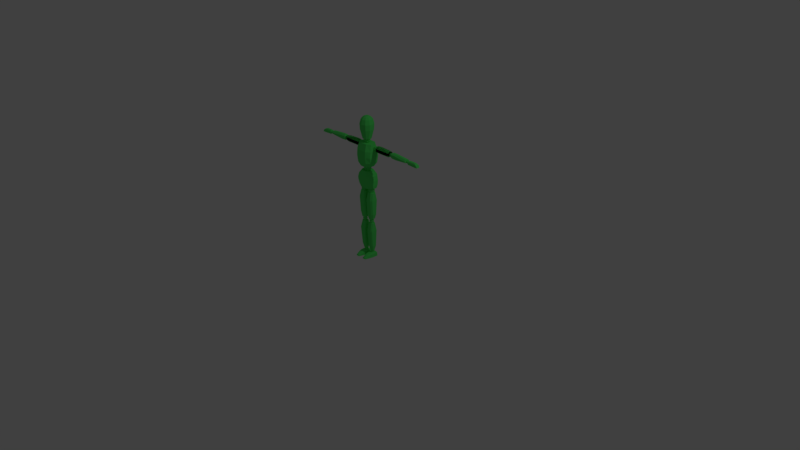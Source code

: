 # Source: Player_Mannequin_Green.blend  (saved by Blender 2.79.0; exported with 4.5.12 LTS)
import bpy
from mathutils import Matrix  # noqa: F401  (used for matrix-valued properties, if any)

bpy.ops.wm.read_factory_settings(use_empty=True)
scene = bpy.context.scene
scene.name = 'Scene'

# ---- collections
col_collection_1 = bpy.data.collections.new('Collection 1'); scene.collection.children.link(col_collection_1)

# ---- materials (node trees are filled in below, after node groups)
mat_material = bpy.data.materials.new('Material')
mat_material.alpha_threshold = 0.0
mat_material.use_transparent_shadow = False
mat_material.diffuse_color = (1.0, 1.0, 1.0, 1.0)
mat_material.roughness = 0.5
mat_material.line_color = (0.0, 0.0, 0.0, 1.0)
mat_material_blue = bpy.data.materials.new('Material.Blue')
mat_material_blue.alpha_threshold = 0.0
mat_material_blue.use_transparent_shadow = False
mat_material_blue.diffuse_color = (0.04264, 0.1027, 1.0, 1.0)
mat_material_blue.roughness = 0.5
mat_material_red = bpy.data.materials.new('Material.Red')
mat_material_red.alpha_threshold = 0.0
mat_material_red.use_transparent_shadow = False
mat_material_red.diffuse_color = (1.0, 0.1099, 0.09833, 1.0)
mat_material_red.roughness = 0.5
mat_material_yellow = bpy.data.materials.new('Material.Yellow')
mat_material_yellow.alpha_threshold = 0.0
mat_material_yellow.use_transparent_shadow = False
mat_material_yellow.diffuse_color = (0.8, 0.481, 0.06654, 1.0)
mat_material_yellow.roughness = 0.5
mat_material_green = bpy.data.materials.new('Material.Green')
mat_material_green.alpha_threshold = 0.0
mat_material_green.use_transparent_shadow = False
mat_material_green.diffuse_color = (0.09092, 0.8, 0.1379, 1.0)
mat_material_green.roughness = 0.5

# ---- material node trees

# ---- world
world_world = bpy.data.worlds.new('World'); scene.world = world_world
world_world.color = (0.05088, 0.05088, 0.05088)
world_world.use_sun_shadow = False
world_world.sun_shadow_jitter_overblur = 0.0
world_world.cycles.sampling_method = 'MANUAL'

# ---- cameras
cam_camera = bpy.data.cameras.new('Camera')
cam_camera.clip_end = 100.0
cam_camera.lens = 35.0
cam_camera.sensor_width = 32.0
cam_camera.sensor_height = 18.0
cam_camera.ortho_scale = 7.314
cam_camera.dof.focus_distance = 0.0
cam_camera.dof.aperture_fstop = 128.0

# ---- lights
light_lamp = bpy.data.lights.new('Lamp', 'POINT')
light_lamp.transmission_factor = 0.0
light_lamp.cutoff_distance = 30.0
light_lamp.energy = 100.0
light_lamp.shadow_buffer_clip_start = 1.001
light_lamp.shadow_soft_size = 0.1
light_lamp.shadow_maximum_resolution = 0.006
light_lamp.use_absolute_resolution = True

# ---- meshes
me_cube = bpy.data.meshes.new('Cube')
me_cube.from_pydata([(0.1242, 0.02715, 0.9557), (0.1242, -0.01888, 0.9557), (0.07247, 0.02062, 1.175), (0.07247, -0.02323, 1.175), (0.0594, 0.07366, 0.9502), (0.0594, -0.06104, 0.9513), (0.03515, 0.06169, 1.176), (0.03515, -0.06431, 1.176), (0.1301, 0.04456, 0.9987), (0.1294, 0.05108, 1.057), (0.1156, 0.04782, 1.115), (0.1301, -0.03411, 0.9987), (0.1294, -0.04608, 1.057), (0.1156, -0.04173, 1.115), (0.0714, -0.0828, 1.115), (0.07828, -0.08715, 1.057), (0.0721, -0.07519, 0.9987), (0.0721, 0.08563, 0.9987), (0.07828, 0.09216, 1.057), (0.0714, 0.08889, 1.115), (0.07844, 0.03546, 1.233), (0.07844, -0.02642, 1.233), (0.1048, 0.02668, 1.532), (0.1048, -0.03227, 1.532), (0.05189, 0.05806, 1.233), (0.05189, -0.0659, 1.232), (0.05464, 0.07432, 1.534), (0.05464, -0.06727, 1.534), (0.1115, 0.05886, 1.291), (0.1182, 0.06763, 1.369), (0.1173, 0.06325, 1.448), (0.1115, -0.04689, 1.291), (0.1182, -0.06298, 1.369), (0.1173, -0.05713, 1.448), (0.07055, -0.09971, 1.448), (0.0697, -0.103, 1.369), (0.06897, -0.092, 1.291), (0.06897, 0.08376, 1.291), (0.0697, 0.09759, 1.369), (0.07055, 0.0932, 1.448), (0.1661, 0.0119, 1.439), (0.1583, 0.0119, 1.513), (0.1661, 0.04627, 1.439), (0.1583, 0.04627, 1.513), (0.3637, 0.0119, 1.437), (0.3793, 0.0119, 1.507), (0.3637, 0.04627, 1.437), (0.3793, 0.04627, 1.507), (0.1606, -0.005781, 1.453), (0.1606, -0.005781, 1.492), (0.1606, 0.06396, 1.492), (0.1606, 0.06396, 1.453), (0.3793, 0.06396, 1.492), (0.3793, 0.06396, 1.461), (0.3793, -0.005781, 1.492), (0.3793, -0.005781, 1.461), (0.329, 0.04627, 1.437), (0.2165, 0.04627, 1.437), (0.2142, 0.04627, 1.517), (0.329, 0.04627, 1.512), (0.2165, 0.0119, 1.437), (0.329, 0.0119, 1.437), (0.329, 0.0119, 1.512), (0.2142, 0.0119, 1.517), (0.329, -0.005781, 1.453), (0.2165, -0.005781, 1.453), (0.329, -0.005781, 1.492), (0.2165, -0.005781, 1.492), (0.2165, 0.06396, 1.453), (0.329, 0.06396, 1.453), (0.2165, 0.06396, 1.492), (0.329, 0.06396, 1.492), (0.4235, 0.0119, 1.44), (0.429, 0.0119, 1.507), (0.4235, 0.04627, 1.44), (0.429, 0.04627, 1.507), (0.6624, 0.0119, 1.451), (0.6635, 0.0119, 1.493), (0.6624, 0.04627, 1.451), (0.6635, 0.04627, 1.493), (0.419, -0.005781, 1.464), (0.419, -0.005781, 1.492), (0.419, 0.06396, 1.492), (0.419, 0.06396, 1.464), (0.6635, 0.06396, 1.477), (0.6646, 0.06396, 1.465), (0.6635, -0.005781, 1.477), (0.6646, -0.005781, 1.465), (0.6143, 0.04627, 1.446), (0.4861, 0.04627, 1.437), (0.4861, 0.04627, 1.507), (0.6132, 0.04627, 1.497), (0.4861, 0.0119, 1.437), (0.6143, 0.0119, 1.446), (0.6132, 0.0119, 1.497), (0.4861, 0.0119, 1.507), (0.6132, -0.005781, 1.46), (0.4861, -0.005781, 1.453), (0.6132, -0.005781, 1.477), (0.4861, -0.005781, 1.492), (0.4861, 0.06396, 1.453), (0.6132, 0.06396, 1.46), (0.4861, 0.06396, 1.492), (0.6132, 0.06396, 1.477), (0.702, 0.005576, 1.445), (0.7032, 0.01344, 1.485), (0.702, 0.05257, 1.445), (0.7032, 0.04471, 1.485), (0.8505, 0.005576, 1.443), (0.8148, 0.01344, 1.484), (0.8505, 0.05257, 1.443), (0.8148, 0.04471, 1.484), (0.7, 0.005576, 1.474), (0.7, 0.05257, 1.474), (0.8337, 0.05257, 1.471), (0.8337, 0.005576, 1.471), (0.8118, 0.05257, 1.441), (0.7293, 0.05257, 1.445), (0.7194, 0.04471, 1.488), (0.7957, 0.04471, 1.488), (0.7293, 0.005576, 1.445), (0.8118, 0.005576, 1.441), (0.7957, 0.01344, 1.488), (0.7194, 0.01344, 1.488), (0.8099, 0.005576, 1.474), (0.7274, 0.005576, 1.474), (0.7274, 0.05257, 1.474), (0.8099, 0.05257, 1.474), (0.1661, 0.0119, 1.439), (0.1583, 0.0119, 1.513), (0.1661, 0.04627, 1.439), (0.1583, 0.04627, 1.513), (0.3637, 0.0119, 1.437), (0.3793, 0.0119, 1.507), (0.3637, 0.04627, 1.437), (0.3793, 0.04627, 1.507), (0.1606, -0.005781, 1.453), (0.1606, -0.005781, 1.492), (0.1606, 0.06396, 1.492), (0.1606, 0.06396, 1.453), (0.3793, 0.06396, 1.492), (0.3793, 0.06396, 1.461), (0.3793, -0.005781, 1.492), (0.3793, -0.005781, 1.461), (0.329, 0.04627, 1.437), (0.2165, 0.04627, 1.437), (0.2142, 0.04627, 1.517), (0.329, 0.04627, 1.512), (0.2165, 0.0119, 1.437), (0.329, 0.0119, 1.437), (0.329, 0.0119, 1.512), (0.2142, 0.0119, 1.517), (0.329, -0.005781, 1.453), (0.2165, -0.005781, 1.453), (0.329, -0.005781, 1.492), (0.2165, -0.005781, 1.492), (0.2165, 0.06396, 1.453), (0.329, 0.06396, 1.453), (0.2165, 0.06396, 1.492), (0.329, 0.06396, 1.492), (0.02369, -0.01695, 0.8891), (0.1063, -0.01695, 0.887), (0.02369, 0.01743, 0.8891), (0.1063, 0.01743, 0.887), (0.01589, -0.01695, 0.533), (0.1025, -0.01695, 0.5371), (0.01589, 0.01743, 0.533), (0.1025, 0.01743, 0.5371), (0.03797, -0.03584, 0.895), (0.08531, -0.03584, 0.8928), (0.08531, 0.03993, 0.8928), (0.03797, 0.03993, 0.895), (0.07749, 0.03511, 0.5262), (0.04641, 0.03511, 0.5261), (0.07749, -0.03463, 0.5262), (0.04641, -0.03463, 0.5261), (0.01097, 0.02827, 0.5988), (0.009451, 0.03791, 0.7898), (0.1182, 0.03791, 0.7939), (0.1141, 0.02827, 0.5991), (0.009451, -0.03623, 0.7886), (0.01097, -0.02418, 0.5988), (0.1141, -0.02418, 0.5991), (0.1182, -0.03623, 0.7927), (0.02639, -0.04186, 0.5988), (0.02487, -0.05391, 0.7887), (0.09422, -0.04186, 0.599), (0.0927, -0.05391, 0.7888), (0.02487, 0.0556, 0.7899), (0.02639, 0.04596, 0.5988), (0.0927, 0.0556, 0.79), (0.09422, 0.04596, 0.599), (0.02241, -0.01409, 0.4694), (0.09598, -0.01294, 0.4702), (0.02242, 0.01486, 0.4693), (0.09593, 0.01374, 0.4701), (0.02823, -0.006824, 0.08268), (0.08512, -0.006991, 0.08268), (0.02821, 0.01609, 0.08268), (0.08514, 0.01627, 0.08268), (0.03296, -0.02712, 0.472), (0.08142, -0.02675, 0.4733), (0.08122, 0.03072, 0.4736), (0.03315, 0.03111, 0.4722), (0.06991, 0.02925, 0.08268), (0.05149, 0.0291, 0.08268), (0.06988, -0.01993, 0.08268), (0.05152, -0.01977, 0.08268), (0.02367, 0.03234, 0.1489), (0.02153, 0.03986, 0.3633), (0.1057, 0.03847, 0.368), (0.09787, 0.03192, 0.1499), (0.02147, -0.03898, 0.3639), (0.02372, -0.02066, 0.1497), (0.09782, -0.02024, 0.1507), (0.1058, -0.03758, 0.3686), (0.03186, -0.03108, 0.1501), (0.02987, -0.04904, 0.364), (0.0855, -0.03087, 0.1504), (0.08815, -0.04846, 0.3644), (0.03003, 0.04985, 0.3635), (0.03183, 0.04285, 0.1494), (0.08801, 0.04923, 0.3638), (0.08552, 0.04264, 0.1497), (0.1087, -0.04188, 0.001588), (0.1087, 0.01529, 0.001588), (0.00808, 0.01529, 0.001588), (0.00808, -0.04188, 0.001588), (0.1022, 0.01529, 0.04421), (0.1022, -0.04188, 0.04421), (0.0159, -0.04188, 0.04421), (0.0159, 0.01529, 0.04421), (0.0159, 0.01529, 0.04421), (0.0159, -0.04188, 0.04421), (0.1022, -0.04188, 0.04421), (0.1022, 0.01529, 0.04421), (0.00808, -0.04188, 0.002983), (0.00808, 0.01529, 0.001588), (0.1087, 0.01529, 0.001588), (0.1087, -0.04188, 0.002983), (0.1022, 0.04581, 0.04421), (0.1087, 0.04581, 0.001588), (0.09263, -0.09014, 0.03313), (0.09914, -0.09014, 0.002983), (0.0159, 0.04581, 0.04421), (0.00808, 0.04581, 0.001588), (0.02549, -0.09014, 0.03313), (0.01767, -0.09014, 0.002983), (0.08457, -0.1351, 0.01145), (0.08449, -0.1393, 0.002983), (0.03221, -0.1351, 0.01145), (0.03232, -0.1393, 0.002983), (0.07764, -0.04188, 0.002983), (0.03918, -0.04188, 0.002983), (0.07764, 0.01529, 0.001588), (0.03918, 0.01529, 0.001588), (0.03918, -0.04188, 0.05464), (0.07764, -0.04188, 0.05464), (0.07397, -0.09014, 0.04356), (0.04284, -0.09014, 0.04356), (0.03918, 0.01529, 0.05464), (0.07764, 0.01529, 0.05464), (0.03918, 0.04581, 0.05464), (0.07764, 0.04581, 0.05464), (0.04284, -0.09014, 0.002983), (0.07397, -0.09014, 0.002983), (0.07764, 0.04581, 0.001588), (0.03918, 0.04581, 0.001588), (0.06917, -0.1383, 0.01877), (0.04609, -0.1383, 0.01877), (0.04609, -0.1436, 0.002983), (0.06917, -0.1436, 0.002983), (0.3837, 0.01361, 1.46), (0.3837, 0.01361, 1.491), (0.3837, 0.04524, 1.46), (0.3837, 0.04524, 1.491), (0.4154, 0.01361, 1.46), (0.4154, 0.01361, 1.491), (0.4154, 0.04524, 1.46), (0.4154, 0.04524, 1.491), (0.3802, 0.02943, 1.456), (0.3802, 0.01005, 1.476), (0.3802, 0.02943, 1.495), (0.3802, 0.0488, 1.476), (0.3995, 0.0488, 1.456), (0.3995, 0.0488, 1.495), (0.4189, 0.0488, 1.476), (0.4189, 0.02943, 1.456), (0.4189, 0.02943, 1.495), (0.4189, 0.01005, 1.476), (0.3995, 0.01005, 1.456), (0.3995, 0.01005, 1.495), (0.3995, 0.02943, 1.503), (0.3995, 0.02943, 1.448), (0.3995, 0.00203, 1.476), (0.4269, 0.02943, 1.476), (0.3995, 0.05682, 1.476), (0.3721, 0.02943, 1.476), (0.6707, 0.01816, 1.454), (0.6707, 0.01816, 1.477), (0.6707, 0.04069, 1.454), (0.6707, 0.04069, 1.477), (0.7009, 0.01816, 1.454), (0.7009, 0.01816, 1.477), (0.7009, 0.04069, 1.454), (0.7009, 0.04069, 1.477), (0.6673, 0.02943, 1.452), (0.6673, 0.01563, 1.466), (0.6673, 0.02943, 1.479), (0.6673, 0.04323, 1.466), (0.6858, 0.04323, 1.452), (0.6858, 0.04323, 1.479), (0.7042, 0.04323, 1.466), (0.7042, 0.02943, 1.452), (0.7042, 0.02943, 1.479), (0.7042, 0.01563, 1.466), (0.6858, 0.01563, 1.452), (0.6858, 0.01563, 1.479), (0.6858, 0.02943, 1.485), (0.6858, 0.02943, 1.446), (0.6858, 0.00991, 1.466), (0.7119, 0.02943, 1.466), (0.6858, 0.04894, 1.466), (0.6596, 0.02943, 1.466), (0.1071, 0.009139, 1.454), (0.1071, 0.009139, 1.495), (0.1071, 0.04971, 1.454), (0.1071, 0.04971, 1.495), (0.1571, 0.009139, 1.454), (0.1571, 0.009139, 1.495), (0.1571, 0.04971, 1.454), (0.1571, 0.04971, 1.495), (0.1014, 0.02943, 1.45), (0.1014, 0.004579, 1.474), (0.1014, 0.02943, 1.499), (0.1014, 0.05427, 1.474), (0.1321, 0.05427, 1.45), (0.1321, 0.05427, 1.499), (0.1627, 0.05427, 1.474), (0.1627, 0.02943, 1.45), (0.1627, 0.02943, 1.499), (0.1627, 0.004579, 1.474), (0.1321, 0.004579, 1.45), (0.1321, 0.004579, 1.499), (0.1321, 0.02943, 1.509), (0.1321, 0.02943, 1.439), (0.1321, -0.005713, 1.474), (0.1754, 0.02943, 1.474), (0.1321, 0.06456, 1.474), (0.08877, 0.02943, 1.474), (0.3837, 0.01361, 1.46), (0.3837, 0.01361, 1.491), (0.3837, 0.04524, 1.46), (0.3837, 0.04524, 1.491), (0.4154, 0.01361, 1.46), (0.4154, 0.01361, 1.491), (0.4154, 0.04524, 1.46), (0.4154, 0.04524, 1.491), (0.3802, 0.02943, 1.456), (0.3802, 0.01005, 1.476), (0.3802, 0.02943, 1.495), (0.3802, 0.0488, 1.476), (0.3995, 0.0488, 1.456), (0.3995, 0.0488, 1.495), (0.4189, 0.0488, 1.476), (0.4189, 0.02943, 1.456), (0.4189, 0.02943, 1.495), (0.4189, 0.01005, 1.476), (0.3995, 0.01005, 1.456), (0.3995, 0.01005, 1.495), (0.3995, 0.02943, 1.503), (0.3995, 0.02943, 1.448), (0.3995, 0.00203, 1.476), (0.4269, 0.02943, 1.476), (0.3995, 0.05682, 1.476), (0.3721, 0.02943, 1.476), (0.03691, -0.02318, 0.8915), (0.03691, -0.02318, 0.9464), (0.03691, 0.02571, 0.8915), (0.03691, 0.02571, 0.9464), (0.0858, -0.02318, 0.8915), (0.0858, -0.02318, 0.9464), (0.0858, 0.02571, 0.8915), (0.0858, 0.02571, 0.9464), (0.03141, 0.001265, 0.8853), (0.03141, -0.02868, 0.9189), (0.03141, 0.001265, 0.9526), (0.03141, 0.03121, 0.9189), (0.06136, 0.03121, 0.8853), (0.06136, 0.03121, 0.9526), (0.0913, 0.03121, 0.9189), (0.0913, 0.001265, 0.8853), (0.0913, 0.001265, 0.9526), (0.0913, -0.02868, 0.9189), (0.06136, -0.02868, 0.8853), (0.06136, -0.02868, 0.9526), (0.06136, 0.001265, 0.9665), (0.06136, 0.001265, 0.8714), (0.06136, -0.04108, 0.9189), (0.1037, 0.001265, 0.9189), (0.06136, 0.04361, 0.9189), (0.01901, 0.001265, 0.9189), (0.04195, -0.0167, 0.4758), (0.04195, -0.0167, 0.521), (0.04195, 0.01621, 0.4758), (0.04195, 0.01621, 0.521), (0.07774, -0.0167, 0.4758), (0.07774, -0.0167, 0.521), (0.07774, 0.01621, 0.4758), (0.07774, 0.01621, 0.521), (0.03793, -0.0002481, 0.4707), (0.03793, -0.0204, 0.4984), (0.03793, -0.0002481, 0.5261), (0.03793, 0.01991, 0.4984), (0.05984, 0.01991, 0.4707), (0.05984, 0.01991, 0.5261), (0.08176, 0.01991, 0.4984), (0.08176, -0.0002481, 0.4707), (0.08176, -0.0002481, 0.5261), (0.08176, -0.0204, 0.4984), (0.05984, -0.0204, 0.4707), (0.05984, -0.0204, 0.5261), (0.05984, -0.0002481, 0.5376), (0.05984, -0.0002481, 0.4593), (0.05984, -0.02875, 0.4984), (0.09083, -0.0002481, 0.4984), (0.05984, 0.02825, 0.4984), (0.02885, -0.0002481, 0.4984), (0.04505, -0.008638, 0.04739), (0.04505, -0.008638, 0.0878), (0.04505, 0.01667, 0.04739), (0.04505, 0.01667, 0.0878), (0.07037, -0.008638, 0.04739), (0.07037, -0.008638, 0.0878), (0.07037, 0.01667, 0.04739), (0.07037, 0.01667, 0.0878), (0.04221, 0.004018, 0.04285), (0.04221, -0.01148, 0.0676), (0.04221, 0.004018, 0.09234), (0.04221, 0.01952, 0.0676), (0.05771, 0.01952, 0.04285), (0.05771, 0.01952, 0.09234), (0.07321, 0.01952, 0.0676), (0.07321, 0.004018, 0.04285), (0.07321, 0.004018, 0.09234), (0.07321, -0.01148, 0.0676), (0.05771, -0.01148, 0.04285), (0.05771, -0.01148, 0.09234), (0.05771, 0.004018, 0.1026), (0.05771, 0.004018, 0.0326), (0.05771, -0.0179, 0.0676), (0.07963, 0.004018, 0.0676), (0.05771, 0.02594, 0.0676), (0.03579, 0.004018, 0.0676), (0.02547, 0.001067, 1.593), (0.03173, 0.001067, 1.536), (0.02467, 0.03147, 1.564), (0.03721, -0.02428, 1.17), (0.03094, -0.02428, 1.233), (0.03721, 0.02538, 1.17), (0.03094, 0.02538, 1.233), (0.01949, 0.02589, 1.587), (0.02576, 0.02589, 1.543), (0.01949, -0.02376, 1.587), (0.03612, 0.03095, 1.199), (0.04803, 0.0005487, 1.164), (0.04176, 0.0005487, 1.239), (0.03612, -0.02986, 1.199), (0.06055, 0.0005487, 1.199), (0.02576, -0.02376, 1.543), (0.02467, -0.02934, 1.564), (0.04426, 0.001067, 1.564), (0.01375, -0.01893, 1.871), (0.02225, -0.007229, 1.871), (0.02225, 0.007229, 1.871), (0.01375, 0.01893, 1.871), (0.03093, 0.04257, 1.856), (0.05004, 0.01626, 1.856), (0.05004, -0.01626, 1.856), (0.03093, -0.04257, 1.856), (0.04327, -0.05955, 1.833), (0.07001, -0.02275, 1.833), (0.07001, 0.02275, 1.833), (0.04327, 0.05955, 1.833), (0.0527, 0.07253, 1.774), (0.08527, 0.02771, 1.774), (0.08527, -0.02771, 1.774), (0.0527, -0.07253, 1.774), (0.05041, -0.06939, 1.703), (0.08157, -0.0265, 1.703), (0.08157, 0.0265, 1.703), (0.05041, 0.06939, 1.703), (0.03286, 0.04523, 1.586), (0.05317, 0.01728, 1.586), (0.05317, -0.01728, 1.586), (0.03286, -0.04523, 1.586), (-0.1242, 0.02715, 0.9557), (-0.1242, -0.01888, 0.9557), (-0.07247, 0.02062, 1.175), (-0.07247, -0.02323, 1.175), (0.0, 0.07366, 0.9481), (0.0, -0.06104, 0.9491), (0.0, 0.06169, 1.176), (0.0, -0.06431, 1.176), (-0.0594, 0.07366, 0.9502), (-0.0594, -0.06104, 0.9513), (-0.03515, 0.06169, 1.176), (-0.03515, -0.06431, 1.176), (-0.1301, 0.04456, 0.9987), (-0.1294, 0.05108, 1.057), (-0.1156, 0.04782, 1.115), (-0.1301, -0.03411, 0.9987), (-0.1294, -0.04608, 1.057), (-0.1156, -0.04173, 1.115), (0.0, 0.08563, 0.9987), (0.0, 0.09216, 1.057), (0.0, 0.08889, 1.115), (0.0, -0.0828, 1.115), (0.0, -0.08715, 1.057), (0.0, -0.07519, 0.9987), (-0.0714, -0.0828, 1.115), (-0.07828, -0.08715, 1.057), (-0.0721, -0.07519, 0.9987), (-0.0721, 0.08563, 0.9987), (-0.07828, 0.09216, 1.057), (-0.0714, 0.08889, 1.115), (-0.07844, 0.03546, 1.233), (-0.07844, -0.02642, 1.233), (-0.1048, 0.02668, 1.532), (-0.1048, -0.03227, 1.532), (0.0, 0.05806, 1.23), (0.0, -0.0659, 1.229), (0.0, 0.07432, 1.534), (0.0, -0.06727, 1.534), (-0.05189, 0.05806, 1.233), (-0.05189, -0.0659, 1.232), (-0.05464, 0.07432, 1.534), (-0.05464, -0.06727, 1.534), (-0.1115, 0.05886, 1.291), (-0.1182, 0.06763, 1.369), (-0.1173, 0.06325, 1.448), (-0.1115, -0.04689, 1.291), (-0.1182, -0.06298, 1.369), (-0.1173, -0.05713, 1.448), (0.0, 0.08376, 1.291), (0.0, 0.09759, 1.369), (0.0, 0.0932, 1.448), (0.0, -0.09971, 1.448), (0.0, -0.103, 1.369), (0.0, -0.092, 1.291), (-0.07055, -0.09971, 1.448), (-0.0697, -0.103, 1.369), (-0.06897, -0.092, 1.291), (-0.06897, 0.08376, 1.291), (-0.0697, 0.09759, 1.369), (-0.07055, 0.0932, 1.448), (-0.1661, 0.0119, 1.439), (-0.1583, 0.0119, 1.513), (-0.1661, 0.04627, 1.439), (-0.1583, 0.04627, 1.513), (-0.3637, 0.0119, 1.437), (-0.3793, 0.0119, 1.507), (-0.3637, 0.04627, 1.437), (-0.3793, 0.04627, 1.507), (-0.1606, -0.005781, 1.453), (-0.1606, -0.005781, 1.492), (-0.1606, 0.06396, 1.492), (-0.1606, 0.06396, 1.453), (-0.3793, 0.06396, 1.492), (-0.3793, 0.06396, 1.461), (-0.3793, -0.005781, 1.492), (-0.3793, -0.005781, 1.461), (-0.329, 0.04627, 1.437), (-0.2165, 0.04627, 1.437), (-0.2142, 0.04627, 1.517), (-0.329, 0.04627, 1.512), (-0.2165, 0.0119, 1.437), (-0.329, 0.0119, 1.437), (-0.329, 0.0119, 1.512), (-0.2142, 0.0119, 1.517), (-0.329, -0.005781, 1.453), (-0.2165, -0.005781, 1.453), (-0.329, -0.005781, 1.492), (-0.2165, -0.005781, 1.492), (-0.2165, 0.06396, 1.453), (-0.329, 0.06396, 1.453), (-0.2165, 0.06396, 1.492), (-0.329, 0.06396, 1.492), (-0.4235, 0.0119, 1.44), (-0.429, 0.0119, 1.507), (-0.4235, 0.04627, 1.44), (-0.429, 0.04627, 1.507), (-0.6624, 0.0119, 1.451), (-0.6635, 0.0119, 1.493), (-0.6624, 0.04627, 1.451), (-0.6635, 0.04627, 1.493), (-0.419, -0.005781, 1.464), (-0.419, -0.005781, 1.492), (-0.419, 0.06396, 1.492), (-0.419, 0.06396, 1.464), (-0.6635, 0.06396, 1.477), (-0.6646, 0.06396, 1.465), (-0.6635, -0.005781, 1.477), (-0.6646, -0.005781, 1.465), (-0.6143, 0.04627, 1.446), (-0.4861, 0.04627, 1.437), (-0.4861, 0.04627, 1.507), (-0.6132, 0.04627, 1.497), (-0.4861, 0.0119, 1.437), (-0.6143, 0.0119, 1.446), (-0.6132, 0.0119, 1.497), (-0.4861, 0.0119, 1.507), (-0.6132, -0.005781, 1.46), (-0.4861, -0.005781, 1.453), (-0.6132, -0.005781, 1.477), (-0.4861, -0.005781, 1.492), (-0.4861, 0.06396, 1.453), (-0.6132, 0.06396, 1.46), (-0.4861, 0.06396, 1.492), (-0.6132, 0.06396, 1.477), (-0.702, 0.005576, 1.445), (-0.7032, 0.01344, 1.485), (-0.702, 0.05257, 1.445), (-0.7032, 0.04471, 1.485), (-0.8505, 0.005576, 1.443), (-0.8148, 0.01344, 1.484), (-0.8505, 0.05257, 1.443), (-0.8148, 0.04471, 1.484), (-0.7, 0.005576, 1.474), (-0.7, 0.05257, 1.474), (-0.8337, 0.05257, 1.471), (-0.8337, 0.005576, 1.471), (-0.8118, 0.05257, 1.441), (-0.7293, 0.05257, 1.445), (-0.7194, 0.04471, 1.488), (-0.7957, 0.04471, 1.488), (-0.7293, 0.005576, 1.445), (-0.8118, 0.005576, 1.441), (-0.7957, 0.01344, 1.488), (-0.7194, 0.01344, 1.488), (-0.8099, 0.005576, 1.474), (-0.7274, 0.005576, 1.474), (-0.7274, 0.05257, 1.474), (-0.8099, 0.05257, 1.474), (-0.1661, 0.0119, 1.439), (-0.1583, 0.0119, 1.513), (-0.1661, 0.04627, 1.439), (-0.1583, 0.04627, 1.513), (-0.3637, 0.0119, 1.437), (-0.3793, 0.0119, 1.507), (-0.3637, 0.04627, 1.437), (-0.3793, 0.04627, 1.507), (-0.1606, -0.005781, 1.453), (-0.1606, -0.005781, 1.492), (-0.1606, 0.06396, 1.492), (-0.1606, 0.06396, 1.453), (-0.3793, 0.06396, 1.492), (-0.3793, 0.06396, 1.461), (-0.3793, -0.005781, 1.492), (-0.3793, -0.005781, 1.461), (-0.329, 0.04627, 1.437), (-0.2165, 0.04627, 1.437), (-0.2142, 0.04627, 1.517), (-0.329, 0.04627, 1.512), (-0.2165, 0.0119, 1.437), (-0.329, 0.0119, 1.437), (-0.329, 0.0119, 1.512), (-0.2142, 0.0119, 1.517), (-0.329, -0.005781, 1.453), (-0.2165, -0.005781, 1.453), (-0.329, -0.005781, 1.492), (-0.2165, -0.005781, 1.492), (-0.2165, 0.06396, 1.453), (-0.329, 0.06396, 1.453), (-0.2165, 0.06396, 1.492), (-0.329, 0.06396, 1.492), (-0.02369, -0.01695, 0.8891), (-0.1063, -0.01695, 0.887), (-0.02369, 0.01743, 0.8891), (-0.1063, 0.01743, 0.887), (-0.01589, -0.01695, 0.533), (-0.1025, -0.01695, 0.5371), (-0.01589, 0.01743, 0.533), (-0.1025, 0.01743, 0.5371), (-0.03797, -0.03584, 0.895), (-0.08531, -0.03584, 0.8928), (-0.08531, 0.03993, 0.8928), (-0.03797, 0.03993, 0.895), (-0.07749, 0.03511, 0.5262), (-0.04641, 0.03511, 0.5261), (-0.07749, -0.03463, 0.5262), (-0.04641, -0.03463, 0.5261), (-0.01097, 0.02827, 0.5988), (-0.009451, 0.03791, 0.7898), (-0.1182, 0.03791, 0.7939), (-0.1141, 0.02827, 0.5991), (-0.009451, -0.03623, 0.7886), (-0.01097, -0.02418, 0.5988), (-0.1141, -0.02418, 0.5991), (-0.1182, -0.03623, 0.7927), (-0.02639, -0.04186, 0.5988), (-0.02487, -0.05391, 0.7887), (-0.09422, -0.04186, 0.599), (-0.0927, -0.05391, 0.7888), (-0.02487, 0.0556, 0.7899), (-0.02639, 0.04596, 0.5988), (-0.0927, 0.0556, 0.79), (-0.09422, 0.04596, 0.599), (-0.02241, -0.01409, 0.4694), (-0.09598, -0.01294, 0.4702), (-0.02242, 0.01486, 0.4693), (-0.09593, 0.01374, 0.4701), (-0.02823, -0.006824, 0.08268), (-0.08512, -0.006991, 0.08268), (-0.02821, 0.01609, 0.08268), (-0.08514, 0.01627, 0.08268), (-0.03296, -0.02712, 0.472), (-0.08142, -0.02675, 0.4733), (-0.08122, 0.03072, 0.4736), (-0.03315, 0.03111, 0.4722), (-0.06991, 0.02925, 0.08268), (-0.05149, 0.0291, 0.08268), (-0.06988, -0.01993, 0.08268), (-0.05152, -0.01977, 0.08268), (-0.02367, 0.03234, 0.1489), (-0.02153, 0.03986, 0.3633), (-0.1057, 0.03847, 0.368), (-0.09787, 0.03192, 0.1499), (-0.02147, -0.03898, 0.3639), (-0.02372, -0.02066, 0.1497), (-0.09782, -0.02024, 0.1507), (-0.1058, -0.03758, 0.3686), (-0.03186, -0.03108, 0.1501), (-0.02987, -0.04904, 0.364), (-0.0855, -0.03087, 0.1504), (-0.08815, -0.04846, 0.3644), (-0.03003, 0.04985, 0.3635), (-0.03183, 0.04285, 0.1494), (-0.08801, 0.04923, 0.3638), (-0.08552, 0.04264, 0.1497), (-0.1087, -0.04188, 0.001588), (-0.1087, 0.01529, 0.001588), (-0.00808, 0.01529, 0.001588), (-0.00808, -0.04188, 0.001588), (-0.1022, 0.01529, 0.04421), (-0.1022, -0.04188, 0.04421), (-0.0159, -0.04188, 0.04421), (-0.0159, 0.01529, 0.04421), (-0.0159, 0.01529, 0.04421), (-0.0159, -0.04188, 0.04421), (-0.1022, -0.04188, 0.04421), (-0.1022, 0.01529, 0.04421), (-0.00808, -0.04188, 0.002983), (-0.00808, 0.01529, 0.001588), (-0.1087, 0.01529, 0.001588), (-0.1087, -0.04188, 0.002983), (-0.1022, 0.04581, 0.04421), (-0.1087, 0.04581, 0.001588), (-0.09263, -0.09014, 0.03313), (-0.09914, -0.09014, 0.002983), (-0.0159, 0.04581, 0.04421), (-0.00808, 0.04581, 0.001588), (-0.02549, -0.09014, 0.03313), (-0.01767, -0.09014, 0.002983), (-0.08457, -0.1351, 0.01145), (-0.08449, -0.1393, 0.002983), (-0.03221, -0.1351, 0.01145), (-0.03232, -0.1393, 0.002983), (-0.07764, -0.04188, 0.002983), (-0.03918, -0.04188, 0.002983), (-0.07764, 0.01529, 0.001588), (-0.03918, 0.01529, 0.001588), (-0.03918, -0.04188, 0.05464), (-0.07764, -0.04188, 0.05464), (-0.07397, -0.09014, 0.04356), (-0.04284, -0.09014, 0.04356), (-0.03918, 0.01529, 0.05464), (-0.07764, 0.01529, 0.05464), (-0.03918, 0.04581, 0.05464), (-0.07764, 0.04581, 0.05464), (-0.04284, -0.09014, 0.002983), (-0.07397, -0.09014, 0.002983), (-0.07764, 0.04581, 0.001588), (-0.03918, 0.04581, 0.001588), (-0.06917, -0.1383, 0.01877), (-0.04609, -0.1383, 0.01877), (-0.04609, -0.1436, 0.002983), (-0.06917, -0.1436, 0.002983), (-0.3837, 0.01361, 1.46), (-0.3837, 0.01361, 1.491), (-0.3837, 0.04524, 1.46), (-0.3837, 0.04524, 1.491), (-0.4154, 0.01361, 1.46), (-0.4154, 0.01361, 1.491), (-0.4154, 0.04524, 1.46), (-0.4154, 0.04524, 1.491), (-0.3802, 0.02943, 1.456), (-0.3802, 0.01005, 1.476), (-0.3802, 0.02943, 1.495), (-0.3802, 0.0488, 1.476), (-0.3995, 0.0488, 1.456), (-0.3995, 0.0488, 1.495), (-0.4189, 0.0488, 1.476), (-0.4189, 0.02943, 1.456), (-0.4189, 0.02943, 1.495), (-0.4189, 0.01005, 1.476), (-0.3995, 0.01005, 1.456), (-0.3995, 0.01005, 1.495), (-0.3995, 0.02943, 1.503), (-0.3995, 0.02943, 1.448), (-0.3995, 0.00203, 1.476), (-0.4269, 0.02943, 1.476), (-0.3995, 0.05682, 1.476), (-0.3721, 0.02943, 1.476), (-0.6707, 0.01816, 1.454), (-0.6707, 0.01816, 1.477), (-0.6707, 0.04069, 1.454), (-0.6707, 0.04069, 1.477), (-0.7009, 0.01816, 1.454), (-0.7009, 0.01816, 1.477), (-0.7009, 0.04069, 1.454), (-0.7009, 0.04069, 1.477), (-0.6673, 0.02943, 1.452), (-0.6673, 0.01563, 1.466), (-0.6673, 0.02943, 1.479), (-0.6673, 0.04323, 1.466), (-0.6858, 0.04323, 1.452), (-0.6858, 0.04323, 1.479), (-0.7042, 0.04323, 1.466), (-0.7042, 0.02943, 1.452), (-0.7042, 0.02943, 1.479), (-0.7042, 0.01563, 1.466), (-0.6858, 0.01563, 1.452), (-0.6858, 0.01563, 1.479), (-0.6858, 0.02943, 1.485), (-0.6858, 0.02943, 1.446), (-0.6858, 0.00991, 1.466), (-0.7119, 0.02943, 1.466), (-0.6858, 0.04894, 1.466), (-0.6596, 0.02943, 1.466), (-0.1071, 0.009139, 1.454), (-0.1071, 0.009139, 1.495), (-0.1071, 0.04971, 1.454), (-0.1071, 0.04971, 1.495), (-0.1571, 0.009139, 1.454), (-0.1571, 0.009139, 1.495), (-0.1571, 0.04971, 1.454), (-0.1571, 0.04971, 1.495), (-0.1014, 0.02943, 1.45), (-0.1014, 0.004579, 1.474), (-0.1014, 0.02943, 1.499), (-0.1014, 0.05427, 1.474), (-0.1321, 0.05427, 1.45), (-0.1321, 0.05427, 1.499), (-0.1627, 0.05427, 1.474), (-0.1627, 0.02943, 1.45), (-0.1627, 0.02943, 1.499), (-0.1627, 0.004579, 1.474), (-0.1321, 0.004579, 1.45), (-0.1321, 0.004579, 1.499), (-0.1321, 0.02943, 1.509), (-0.1321, 0.02943, 1.439), (-0.1321, -0.005713, 1.474), (-0.1754, 0.02943, 1.474), (-0.1321, 0.06456, 1.474), (-0.08877, 0.02943, 1.474), (-0.3837, 0.01361, 1.46), (-0.3837, 0.01361, 1.491), (-0.3837, 0.04524, 1.46), (-0.3837, 0.04524, 1.491), (-0.4154, 0.01361, 1.46), (-0.4154, 0.01361, 1.491), (-0.4154, 0.04524, 1.46), (-0.4154, 0.04524, 1.491), (-0.3802, 0.02943, 1.456), (-0.3802, 0.01005, 1.476), (-0.3802, 0.02943, 1.495), (-0.3802, 0.0488, 1.476), (-0.3995, 0.0488, 1.456), (-0.3995, 0.0488, 1.495), (-0.4189, 0.0488, 1.476), (-0.4189, 0.02943, 1.456), (-0.4189, 0.02943, 1.495), (-0.4189, 0.01005, 1.476), (-0.3995, 0.01005, 1.456), (-0.3995, 0.01005, 1.495), (-0.3995, 0.02943, 1.503), (-0.3995, 0.02943, 1.448), (-0.3995, 0.00203, 1.476), (-0.4269, 0.02943, 1.476), (-0.3995, 0.05682, 1.476), (-0.3721, 0.02943, 1.476), (-0.03691, -0.02318, 0.8915), (-0.03691, -0.02318, 0.9464), (-0.03691, 0.02571, 0.8915), (-0.03691, 0.02571, 0.9464), (-0.0858, -0.02318, 0.8915), (-0.0858, -0.02318, 0.9464), (-0.0858, 0.02571, 0.8915), (-0.0858, 0.02571, 0.9464), (-0.03141, 0.001265, 0.8853), (-0.03141, -0.02868, 0.9189), (-0.03141, 0.001265, 0.9526), (-0.03141, 0.03121, 0.9189), (-0.06136, 0.03121, 0.8853), (-0.06136, 0.03121, 0.9526), (-0.0913, 0.03121, 0.9189), (-0.0913, 0.001265, 0.8853), (-0.0913, 0.001265, 0.9526), (-0.0913, -0.02868, 0.9189), (-0.06136, -0.02868, 0.8853), (-0.06136, -0.02868, 0.9526), (-0.06136, 0.001265, 0.9665), (-0.06136, 0.001265, 0.8714), (-0.06136, -0.04108, 0.9189), (-0.1037, 0.001265, 0.9189), (-0.06136, 0.04361, 0.9189), (-0.01901, 0.001265, 0.9189), (-0.04195, -0.0167, 0.4758), (-0.04195, -0.0167, 0.521), (-0.04195, 0.01621, 0.4758), (-0.04195, 0.01621, 0.521), (-0.07774, -0.0167, 0.4758), (-0.07774, -0.0167, 0.521), (-0.07774, 0.01621, 0.4758), (-0.07774, 0.01621, 0.521), (-0.03793, -0.0002481, 0.4707), (-0.03793, -0.0204, 0.4984), (-0.03793, -0.0002481, 0.5261), (-0.03793, 0.01991, 0.4984), (-0.05984, 0.01991, 0.4707), (-0.05984, 0.01991, 0.5261), (-0.08176, 0.01991, 0.4984), (-0.08176, -0.0002481, 0.4707), (-0.08176, -0.0002481, 0.5261), (-0.08176, -0.0204, 0.4984), (-0.05984, -0.0204, 0.4707), (-0.05984, -0.0204, 0.5261), (-0.05984, -0.0002481, 0.5376), (-0.05984, -0.0002481, 0.4593), (-0.05984, -0.02875, 0.4984), (-0.09083, -0.0002481, 0.4984), (-0.05984, 0.02825, 0.4984), (-0.02885, -0.0002481, 0.4984), (-0.04505, -0.008638, 0.04739), (-0.04505, -0.008638, 0.0878), (-0.04505, 0.01667, 0.04739), (-0.04505, 0.01667, 0.0878), (-0.07037, -0.008638, 0.04739), (-0.07037, -0.008638, 0.0878), (-0.07037, 0.01667, 0.04739), (-0.07037, 0.01667, 0.0878), (-0.04221, 0.004018, 0.04285), (-0.04221, -0.01148, 0.0676), (-0.04221, 0.004018, 0.09234), (-0.04221, 0.01952, 0.0676), (-0.05771, 0.01952, 0.04285), (-0.05771, 0.01952, 0.09234), (-0.07321, 0.01952, 0.0676), (-0.07321, 0.004018, 0.04285), (-0.07321, 0.004018, 0.09234), (-0.07321, -0.01148, 0.0676), (-0.05771, -0.01148, 0.04285), (-0.05771, -0.01148, 0.09234), (-0.05771, 0.004018, 0.1026), (-0.05771, 0.004018, 0.0326), (-0.05771, -0.0179, 0.0676), (-0.07963, 0.004018, 0.0676), (-0.05771, 0.02594, 0.0676), (-0.03579, 0.004018, 0.0676), (-0.02547, 0.001067, 1.593), (-0.03173, 0.001067, 1.536), (-0.02467, 0.03147, 1.564), (0.0, 0.02949, 1.589), (-0.03721, -0.02428, 1.17), (-0.03094, -0.02428, 1.233), (-0.03721, 0.02538, 1.17), (-0.03094, 0.02538, 1.233), (0.0, 0.03147, 1.536), (-0.01949, 0.02589, 1.587), (-0.02576, 0.02589, 1.543), (-0.01949, -0.02376, 1.587), (0.0, 0.03095, 1.164), (0.0, 0.03095, 1.235), (-0.03612, 0.03095, 1.199), (-0.04803, 0.0005487, 1.164), (-0.04176, 0.0005487, 1.239), (-0.03612, -0.02986, 1.199), (0.0, -0.02986, 1.164), (0.0, -0.02986, 1.235), (0.0, 0.0005487, 1.249), (0.0, 0.0005487, 1.149), (0.0, -0.04245, 1.199), (-0.06055, 0.0005487, 1.199), (0.0, 0.04355, 1.199), (-0.02576, -0.02376, 1.543), (-0.02467, -0.02934, 1.564), (0.0, -0.02934, 1.536), (0.0, -0.02934, 1.589), (0.0, 0.001067, 1.604), (0.0, 0.001067, 1.521), (0.0, -0.04193, 1.564), (-0.04426, 0.001067, 1.564), (0.0, 0.04407, 1.564), (0.0, 0.02339, 1.871), (0.0, -0.02339, 1.871), (-0.01375, -0.01893, 1.871), (-0.02225, -0.007229, 1.871), (-0.02225, 0.007229, 1.871), (-0.01375, 0.01893, 1.871), (-0.03093, 0.04257, 1.856), (-0.05004, 0.01626, 1.856), (-0.05004, -0.01626, 1.856), (-0.03093, -0.04257, 1.856), (0.0, -0.05262, 1.856), (0.0, 0.05262, 1.856), (0.0, 0.07361, 1.833), (0.0, -0.07361, 1.833), (-0.04327, -0.05955, 1.833), (-0.07001, -0.02275, 1.833), (-0.07001, 0.02275, 1.833), (-0.04327, 0.05955, 1.833), (-0.0527, 0.07253, 1.774), (-0.08527, 0.02771, 1.774), (-0.08527, -0.02771, 1.774), (-0.0527, -0.07253, 1.774), (0.0, -0.08966, 1.774), (0.0, 0.08966, 1.774), (0.0, 0.08577, 1.703), (0.0, -0.08577, 1.703), (-0.05041, -0.06939, 1.703), (-0.08157, -0.0265, 1.703), (-0.08157, 0.0265, 1.703), (-0.05041, 0.06939, 1.703), (-0.03286, 0.04523, 1.586), (-0.05317, 0.01728, 1.586), (-0.05317, -0.01728, 1.586), (-0.03286, -0.04523, 1.586), (0.0, -0.05591, 1.586), (0.0, 0.05591, 1.586)], [(228, 225), (231, 226), (225, 226), (230, 229), (230, 227), (224, 227), (231, 228), (229, 224), (744, 741), (747, 742), (741, 742), (746, 745), (746, 743), (740, 743), (747, 744), (745, 740)], [(10, 2, 3, 13), (17, 4, 500, 514), (14, 7, 503, 517), (6, 502, 503, 7), (4, 5, 501, 500), (0, 1, 5, 4), (2, 6, 7, 3), (13, 3, 7, 14), (8, 0, 4, 17), (2, 10, 19, 6), (10, 9, 18, 19), (9, 8, 17, 18), (1, 11, 16, 5), (11, 12, 15, 16), (12, 13, 14, 15), (5, 16, 519, 501), (16, 15, 518, 519), (15, 14, 517, 518), (6, 19, 516, 502), (19, 18, 515, 516), (18, 17, 514, 515), (0, 8, 11, 1), (8, 9, 12, 11), (9, 10, 13, 12), (30, 22, 23, 33), (37, 24, 530, 544), (34, 27, 533, 547), (26, 532, 533, 27), (24, 25, 531, 530), (20, 21, 25, 24), (22, 26, 27, 23), (33, 23, 27, 34), (28, 20, 24, 37), (22, 30, 39, 26), (30, 29, 38, 39), (29, 28, 37, 38), (21, 31, 36, 25), (31, 32, 35, 36), (32, 33, 34, 35), (25, 36, 549, 531), (36, 35, 548, 549), (35, 34, 547, 548), (26, 39, 546, 532), (39, 38, 545, 546), (38, 37, 544, 545), (20, 28, 31, 21), (28, 29, 32, 31), (29, 30, 33, 32), (49, 41, 43, 50), (71, 59, 47, 52), (52, 47, 45, 54), (67, 63, 41, 49), (56, 46, 44, 61), (58, 43, 41, 63), (60, 65, 48, 40), (65, 67, 49, 48), (46, 53, 55, 44), (53, 52, 54, 55), (56, 69, 53, 46), (69, 71, 52, 53), (40, 48, 51, 42), (48, 49, 50, 51), (51, 50, 70, 68), (68, 70, 71, 69), (42, 51, 68, 57), (57, 68, 69, 56), (55, 54, 66, 64), (64, 66, 67, 65), (44, 55, 64, 61), (61, 64, 65, 60), (47, 59, 62, 45), (59, 58, 63, 62), (42, 57, 60, 40), (57, 56, 61, 60), (54, 45, 62, 66), (66, 62, 63, 67), (50, 43, 58, 70), (70, 58, 59, 71), (81, 73, 75, 82), (103, 91, 79, 84), (84, 79, 77, 86), (99, 95, 73, 81), (88, 78, 76, 93), (90, 75, 73, 95), (92, 97, 80, 72), (97, 99, 81, 80), (78, 85, 87, 76), (85, 84, 86, 87), (88, 101, 85, 78), (101, 103, 84, 85), (72, 80, 83, 74), (80, 81, 82, 83), (83, 82, 102, 100), (100, 102, 103, 101), (74, 83, 100, 89), (89, 100, 101, 88), (87, 86, 98, 96), (96, 98, 99, 97), (76, 87, 96, 93), (93, 96, 97, 92), (79, 91, 94, 77), (91, 90, 95, 94), (74, 89, 92, 72), (89, 88, 93, 92), (86, 77, 94, 98), (98, 94, 95, 99), (82, 75, 90, 102), (102, 90, 91, 103), (112, 105, 107, 113), (127, 119, 111, 114), (114, 111, 109, 115), (125, 123, 105, 112), (116, 110, 108, 121), (118, 107, 105, 123), (120, 125, 112, 104), (110, 114, 115, 108), (116, 127, 114, 110), (104, 112, 113, 106), (106, 113, 126, 117), (117, 126, 127, 116), (108, 115, 124, 121), (121, 124, 125, 120), (111, 119, 122, 109), (119, 118, 123, 122), (106, 117, 120, 104), (117, 116, 121, 120), (115, 109, 122, 124), (124, 122, 123, 125), (113, 107, 118, 126), (126, 118, 119, 127), (137, 129, 131, 138), (159, 147, 135, 140), (140, 135, 133, 142), (155, 151, 129, 137), (144, 134, 132, 149), (146, 131, 129, 151), (148, 153, 136, 128), (153, 155, 137, 136), (134, 141, 143, 132), (141, 140, 142, 143), (144, 157, 141, 134), (157, 159, 140, 141), (128, 136, 139, 130), (136, 137, 138, 139), (139, 138, 158, 156), (156, 158, 159, 157), (130, 139, 156, 145), (145, 156, 157, 144), (143, 142, 154, 152), (152, 154, 155, 153), (132, 143, 152, 149), (149, 152, 153, 148), (135, 147, 150, 133), (147, 146, 151, 150), (130, 145, 148, 128), (145, 144, 149, 148), (142, 133, 150, 154), (154, 150, 151, 155), (138, 131, 146, 158), (158, 146, 147, 159), (169, 161, 163, 170), (191, 179, 167, 172), (172, 167, 165, 174), (187, 183, 161, 169), (176, 166, 164, 181), (178, 163, 161, 183), (180, 185, 168, 160), (185, 187, 169, 168), (166, 173, 175, 164), (173, 172, 174, 175), (176, 189, 173, 166), (189, 191, 172, 173), (160, 168, 171, 162), (168, 169, 170, 171), (171, 170, 190, 188), (188, 190, 191, 189), (162, 171, 188, 177), (177, 188, 189, 176), (175, 174, 186, 184), (184, 186, 187, 185), (164, 175, 184, 181), (181, 184, 185, 180), (167, 179, 182, 165), (179, 178, 183, 182), (162, 177, 180, 160), (177, 176, 181, 180), (174, 165, 182, 186), (186, 182, 183, 187), (170, 163, 178, 190), (190, 178, 179, 191), (201, 193, 195, 202), (223, 211, 199, 204), (204, 199, 197, 206), (219, 215, 193, 201), (208, 198, 196, 213), (210, 195, 193, 215), (212, 217, 200, 192), (217, 219, 201, 200), (198, 205, 207, 196), (205, 204, 206, 207), (208, 221, 205, 198), (221, 223, 204, 205), (192, 200, 203, 194), (200, 201, 202, 203), (203, 202, 222, 220), (220, 222, 223, 221), (194, 203, 220, 209), (209, 220, 221, 208), (207, 206, 218, 216), (216, 218, 219, 217), (196, 207, 216, 213), (213, 216, 217, 212), (199, 211, 214, 197), (211, 210, 215, 214), (194, 209, 212, 192), (209, 208, 213, 212), (206, 197, 214, 218), (218, 214, 215, 219), (202, 195, 210, 222), (222, 210, 211, 223), (238, 235, 234, 239), (241, 240, 235, 238), (262, 244, 232, 260), (260, 232, 233, 256), (252, 239, 243, 265), (236, 233, 232, 237), (266, 263, 240, 241), (266, 241, 238, 254), (239, 234, 242, 243), (254, 238, 239, 252), (256, 233, 246, 259), (247, 246, 233, 236), (237, 232, 244, 245), (259, 246, 250, 269), (270, 269, 250, 251), (243, 242, 248, 249), (265, 243, 249, 271), (246, 247, 251, 250), (247, 264, 270, 251), (264, 265, 271, 270), (249, 248, 268, 271), (271, 268, 269, 270), (242, 258, 268, 248), (258, 259, 269, 268), (234, 257, 258, 242), (257, 256, 259, 258), (237, 255, 253, 236), (255, 254, 252, 253), (245, 267, 255, 237), (267, 266, 254, 255), (245, 244, 262, 267), (267, 262, 263, 266), (236, 253, 264, 247), (253, 252, 265, 264), (235, 261, 257, 234), (261, 260, 256, 257), (240, 263, 261, 235), (263, 262, 260, 261), (297, 282, 275, 283), (296, 285, 279, 286), (295, 288, 277, 289), (294, 291, 273, 281), (293, 287, 276, 290), (292, 282, 273, 291), (288, 292, 291, 277), (279, 285, 292, 288), (285, 275, 282, 292), (280, 293, 290, 272), (274, 284, 293, 280), (284, 278, 287, 293), (290, 294, 281, 272), (276, 289, 294, 290), (289, 277, 291, 294), (287, 295, 289, 276), (278, 286, 295, 287), (286, 279, 288, 295), (284, 296, 286, 278), (274, 283, 296, 284), (283, 275, 285, 296), (280, 297, 283, 274), (272, 281, 297, 280), (281, 273, 282, 297), (323, 308, 301, 309), (322, 311, 305, 312), (321, 314, 303, 315), (320, 317, 299, 307), (319, 313, 302, 316), (318, 308, 299, 317), (314, 318, 317, 303), (305, 311, 318, 314), (311, 301, 308, 318), (306, 319, 316, 298), (300, 310, 319, 306), (310, 304, 313, 319), (316, 320, 307, 298), (302, 315, 320, 316), (315, 303, 317, 320), (313, 321, 315, 302), (304, 312, 321, 313), (312, 305, 314, 321), (310, 322, 312, 304), (300, 309, 322, 310), (309, 301, 311, 322), (306, 323, 309, 300), (298, 307, 323, 306), (307, 299, 308, 323), (349, 334, 327, 335), (348, 337, 331, 338), (347, 340, 329, 341), (346, 343, 325, 333), (345, 339, 328, 342), (344, 334, 325, 343), (340, 344, 343, 329), (331, 337, 344, 340), (337, 327, 334, 344), (332, 345, 342, 324), (326, 336, 345, 332), (336, 330, 339, 345), (342, 346, 333, 324), (328, 341, 346, 342), (341, 329, 343, 346), (339, 347, 341, 328), (330, 338, 347, 339), (338, 331, 340, 347), (336, 348, 338, 330), (326, 335, 348, 336), (335, 327, 337, 348), (332, 349, 335, 326), (324, 333, 349, 332), (333, 325, 334, 349), (375, 360, 353, 361), (374, 363, 357, 364), (373, 366, 355, 367), (372, 369, 351, 359), (371, 365, 354, 368), (370, 360, 351, 369), (366, 370, 369, 355), (357, 363, 370, 366), (363, 353, 360, 370), (358, 371, 368, 350), (352, 362, 371, 358), (362, 356, 365, 371), (368, 372, 359, 350), (354, 367, 372, 368), (367, 355, 369, 372), (365, 373, 367, 354), (356, 364, 373, 365), (364, 357, 366, 373), (362, 374, 364, 356), (352, 361, 374, 362), (361, 353, 363, 374), (358, 375, 361, 352), (350, 359, 375, 358), (359, 351, 360, 375), (401, 386, 379, 387), (400, 389, 383, 390), (399, 392, 381, 393), (398, 395, 377, 385), (397, 391, 380, 394), (396, 386, 377, 395), (392, 396, 395, 381), (383, 389, 396, 392), (389, 379, 386, 396), (384, 397, 394, 376), (378, 388, 397, 384), (388, 382, 391, 397), (394, 398, 385, 376), (380, 393, 398, 394), (393, 381, 395, 398), (391, 399, 393, 380), (382, 390, 399, 391), (390, 383, 392, 399), (388, 400, 390, 382), (378, 387, 400, 388), (387, 379, 389, 400), (384, 401, 387, 378), (376, 385, 401, 384), (385, 377, 386, 401), (427, 412, 405, 413), (426, 415, 409, 416), (425, 418, 407, 419), (424, 421, 403, 411), (423, 417, 406, 420), (422, 412, 403, 421), (418, 422, 421, 407), (409, 415, 422, 418), (415, 405, 412, 422), (410, 423, 420, 402), (404, 414, 423, 410), (414, 408, 417, 423), (420, 424, 411, 402), (406, 419, 424, 420), (419, 407, 421, 424), (417, 425, 419, 406), (408, 416, 425, 417), (416, 409, 418, 425), (414, 426, 416, 408), (404, 413, 426, 414), (413, 405, 415, 426), (410, 427, 413, 404), (402, 411, 427, 410), (411, 403, 412, 427), (453, 438, 431, 439), (452, 441, 435, 442), (451, 444, 433, 445), (450, 447, 429, 437), (449, 443, 432, 446), (448, 438, 429, 447), (444, 448, 447, 433), (435, 441, 448, 444), (441, 431, 438, 448), (436, 449, 446, 428), (430, 440, 449, 436), (440, 434, 443, 449), (446, 450, 437, 428), (432, 445, 450, 446), (445, 433, 447, 450), (443, 451, 445, 432), (434, 442, 451, 443), (442, 435, 444, 451), (440, 452, 442, 434), (430, 439, 452, 440), (439, 431, 441, 452), (436, 453, 439, 430), (428, 437, 453, 436), (437, 429, 438, 453), (471, 454, 463, 470), (994, 983, 460, 464), (468, 466, 458, 467), (470, 463, 998, 1001), (991, 465, 457, 988), (469, 470, 1001, 997), (466, 990, 989, 458), (460, 983, 990, 466), (1000, 455, 469, 997), (456, 461, 454, 471), (454, 999, 998, 463), (982, 459, 465, 991), (462, 456, 471, 455), (457, 467, 992, 988), (467, 458, 989, 992), (465, 468, 467, 457), (459, 464, 468, 465), (464, 460, 466, 468), (982, 994, 464, 459), (461, 973, 999, 454), (1003, 973, 461, 456), (978, 462, 455, 1000), (978, 1003, 456, 462), (455, 471, 470, 469), (479, 478, 473, 472), (477, 476, 475, 474), (480, 481, 478, 479), (476, 1015, 1004, 475), (478, 477, 474, 473), (484, 1027, 1016, 483), (1014, 479, 472, 1005), (1017, 480, 479, 1014), (482, 483, 476, 477), (483, 1016, 1015, 476), (485, 484, 483, 482), (481, 482, 477, 478), (487, 486, 481, 480), (1026, 487, 480, 1017), (486, 485, 482, 481), (489, 490, 485, 486), (490, 491, 484, 485), (1029, 488, 487, 1026), (488, 489, 486, 487), (491, 1028, 1027, 484), (493, 492, 491, 490), (1038, 495, 488, 1029), (494, 493, 490, 489), (495, 494, 489, 488), (492, 1039, 1028, 491), (1039, 492, 493, 494, 495, 1038), (473, 474, 475, 1004, 1005, 472), (510, 513, 499, 498), (523, 514, 500, 504), (520, 517, 503, 507), (506, 507, 503, 502), (504, 500, 501, 505), (496, 504, 505, 497), (498, 499, 507, 506), (513, 520, 507, 499), (508, 523, 504, 496), (498, 506, 525, 510), (510, 525, 524, 509), (509, 524, 523, 508), (497, 505, 522, 511), (511, 522, 521, 512), (512, 521, 520, 513), (505, 501, 519, 522), (522, 519, 518, 521), (521, 518, 517, 520), (506, 502, 516, 525), (525, 516, 515, 524), (524, 515, 514, 523), (496, 497, 511, 508), (508, 511, 512, 509), (509, 512, 513, 510), (540, 543, 529, 528), (553, 544, 530, 534), (550, 547, 533, 537), (536, 537, 533, 532), (534, 530, 531, 535), (526, 534, 535, 527), (528, 529, 537, 536), (543, 550, 537, 529), (538, 553, 534, 526), (528, 536, 555, 540), (540, 555, 554, 539), (539, 554, 553, 538), (527, 535, 552, 541), (541, 552, 551, 542), (542, 551, 550, 543), (535, 531, 549, 552), (552, 549, 548, 551), (551, 548, 547, 550), (536, 532, 546, 555), (555, 546, 545, 554), (554, 545, 544, 553), (526, 527, 541, 538), (538, 541, 542, 539), (539, 542, 543, 540), (565, 566, 559, 557), (587, 568, 563, 575), (568, 570, 561, 563), (583, 565, 557, 579), (572, 577, 560, 562), (574, 579, 557, 559), (576, 556, 564, 581), (581, 564, 565, 583), (562, 560, 571, 569), (569, 571, 570, 568), (572, 562, 569, 585), (585, 569, 568, 587), (556, 558, 567, 564), (564, 567, 566, 565), (567, 584, 586, 566), (584, 585, 587, 586), (558, 573, 584, 567), (573, 572, 585, 584), (571, 580, 582, 570), (580, 581, 583, 582), (560, 577, 580, 571), (577, 576, 581, 580), (563, 561, 578, 575), (575, 578, 579, 574), (558, 556, 576, 573), (573, 576, 577, 572), (570, 582, 578, 561), (582, 583, 579, 578), (566, 586, 574, 559), (586, 587, 575, 574), (597, 598, 591, 589), (619, 600, 595, 607), (600, 602, 593, 595), (615, 597, 589, 611), (604, 609, 592, 594), (606, 611, 589, 591), (608, 588, 596, 613), (613, 596, 597, 615), (594, 592, 603, 601), (601, 603, 602, 600), (604, 594, 601, 617), (617, 601, 600, 619), (588, 590, 599, 596), (596, 599, 598, 597), (599, 616, 618, 598), (616, 617, 619, 618), (590, 605, 616, 599), (605, 604, 617, 616), (603, 612, 614, 602), (612, 613, 615, 614), (592, 609, 612, 603), (609, 608, 613, 612), (595, 593, 610, 607), (607, 610, 611, 606), (590, 588, 608, 605), (605, 608, 609, 604), (602, 614, 610, 593), (614, 615, 611, 610), (598, 618, 606, 591), (618, 619, 607, 606), (628, 629, 623, 621), (643, 630, 627, 635), (630, 631, 625, 627), (641, 628, 621, 639), (632, 637, 624, 626), (634, 639, 621, 623), (636, 620, 628, 641), (626, 624, 631, 630), (632, 626, 630, 643), (620, 622, 629, 628), (622, 633, 642, 629), (633, 632, 643, 642), (624, 637, 640, 631), (637, 636, 641, 640), (627, 625, 638, 635), (635, 638, 639, 634), (622, 620, 636, 633), (633, 636, 637, 632), (631, 640, 638, 625), (640, 641, 639, 638), (629, 642, 634, 623), (642, 643, 635, 634), (653, 654, 647, 645), (675, 656, 651, 663), (656, 658, 649, 651), (671, 653, 645, 667), (660, 665, 648, 650), (662, 667, 645, 647), (664, 644, 652, 669), (669, 652, 653, 671), (650, 648, 659, 657), (657, 659, 658, 656), (660, 650, 657, 673), (673, 657, 656, 675), (644, 646, 655, 652), (652, 655, 654, 653), (655, 672, 674, 654), (672, 673, 675, 674), (646, 661, 672, 655), (661, 660, 673, 672), (659, 668, 670, 658), (668, 669, 671, 670), (648, 665, 668, 659), (665, 664, 669, 668), (651, 649, 666, 663), (663, 666, 667, 662), (646, 644, 664, 661), (661, 664, 665, 660), (658, 670, 666, 649), (670, 671, 667, 666), (654, 674, 662, 647), (674, 675, 663, 662), (685, 686, 679, 677), (707, 688, 683, 695), (688, 690, 681, 683), (703, 685, 677, 699), (692, 697, 680, 682), (694, 699, 677, 679), (696, 676, 684, 701), (701, 684, 685, 703), (682, 680, 691, 689), (689, 691, 690, 688), (692, 682, 689, 705), (705, 689, 688, 707), (676, 678, 687, 684), (684, 687, 686, 685), (687, 704, 706, 686), (704, 705, 707, 706), (678, 693, 704, 687), (693, 692, 705, 704), (691, 700, 702, 690), (700, 701, 703, 702), (680, 697, 700, 691), (697, 696, 701, 700), (683, 681, 698, 695), (695, 698, 699, 694), (678, 676, 696, 693), (693, 696, 697, 692), (690, 702, 698, 681), (702, 703, 699, 698), (686, 706, 694, 679), (706, 707, 695, 694), (717, 718, 711, 709), (739, 720, 715, 727), (720, 722, 713, 715), (735, 717, 709, 731), (724, 729, 712, 714), (726, 731, 709, 711), (728, 708, 716, 733), (733, 716, 717, 735), (714, 712, 723, 721), (721, 723, 722, 720), (724, 714, 721, 737), (737, 721, 720, 739), (708, 710, 719, 716), (716, 719, 718, 717), (719, 736, 738, 718), (736, 737, 739, 738), (710, 725, 736, 719), (725, 724, 737, 736), (723, 732, 734, 722), (732, 733, 735, 734), (712, 729, 732, 723), (729, 728, 733, 732), (715, 713, 730, 727), (727, 730, 731, 726), (710, 708, 728, 725), (725, 728, 729, 724), (722, 734, 730, 713), (734, 735, 731, 730), (718, 738, 726, 711), (738, 739, 727, 726), (754, 755, 750, 751), (757, 754, 751, 756), (778, 776, 748, 760), (776, 772, 749, 748), (768, 781, 759, 755), (752, 753, 748, 749), (782, 757, 756, 779), (782, 770, 754, 757), (755, 759, 758, 750), (770, 768, 755, 754), (772, 775, 762, 749), (763, 752, 749, 762), (753, 761, 760, 748), (775, 785, 766, 762), (786, 767, 766, 785), (759, 765, 764, 758), (781, 787, 765, 759), (762, 766, 767, 763), (763, 767, 786, 780), (780, 786, 787, 781), (765, 787, 784, 764), (787, 786, 785, 784), (758, 764, 784, 774), (774, 784, 785, 775), (750, 758, 774, 773), (773, 774, 775, 772), (753, 752, 769, 771), (771, 769, 768, 770), (761, 753, 771, 783), (783, 771, 770, 782), (761, 783, 778, 760), (783, 782, 779, 778), (752, 763, 780, 769), (769, 780, 781, 768), (751, 750, 773, 777), (777, 773, 772, 776), (756, 751, 777, 779), (779, 777, 776, 778), (813, 799, 791, 798), (812, 802, 795, 801), (811, 805, 793, 804), (810, 797, 789, 807), (809, 806, 792, 803), (808, 807, 789, 798), (804, 793, 807, 808), (795, 804, 808, 801), (801, 808, 798, 791), (796, 788, 806, 809), (790, 796, 809, 800), (800, 809, 803, 794), (806, 788, 797, 810), (792, 806, 810, 805), (805, 810, 807, 793), (803, 792, 805, 811), (794, 803, 811, 802), (802, 811, 804, 795), (800, 794, 802, 812), (790, 800, 812, 799), (799, 812, 801, 791), (796, 790, 799, 813), (788, 796, 813, 797), (797, 813, 798, 789), (839, 825, 817, 824), (838, 828, 821, 827), (837, 831, 819, 830), (836, 823, 815, 833), (835, 832, 818, 829), (834, 833, 815, 824), (830, 819, 833, 834), (821, 830, 834, 827), (827, 834, 824, 817), (822, 814, 832, 835), (816, 822, 835, 826), (826, 835, 829, 820), (832, 814, 823, 836), (818, 832, 836, 831), (831, 836, 833, 819), (829, 818, 831, 837), (820, 829, 837, 828), (828, 837, 830, 821), (826, 820, 828, 838), (816, 826, 838, 825), (825, 838, 827, 817), (822, 816, 825, 839), (814, 822, 839, 823), (823, 839, 824, 815), (865, 851, 843, 850), (864, 854, 847, 853), (863, 857, 845, 856), (862, 849, 841, 859), (861, 858, 844, 855), (860, 859, 841, 850), (856, 845, 859, 860), (847, 856, 860, 853), (853, 860, 850, 843), (848, 840, 858, 861), (842, 848, 861, 852), (852, 861, 855, 846), (858, 840, 849, 862), (844, 858, 862, 857), (857, 862, 859, 845), (855, 844, 857, 863), (846, 855, 863, 854), (854, 863, 856, 847), (852, 846, 854, 864), (842, 852, 864, 851), (851, 864, 853, 843), (848, 842, 851, 865), (840, 848, 865, 849), (849, 865, 850, 841), (891, 877, 869, 876), (890, 880, 873, 879), (889, 883, 871, 882), (888, 875, 867, 885), (887, 884, 870, 881), (886, 885, 867, 876), (882, 871, 885, 886), (873, 882, 886, 879), (879, 886, 876, 869), (874, 866, 884, 887), (868, 874, 887, 878), (878, 887, 881, 872), (884, 866, 875, 888), (870, 884, 888, 883), (883, 888, 885, 871), (881, 870, 883, 889), (872, 881, 889, 880), (880, 889, 882, 873), (878, 872, 880, 890), (868, 878, 890, 877), (877, 890, 879, 869), (874, 868, 877, 891), (866, 874, 891, 875), (875, 891, 876, 867), (917, 903, 895, 902), (916, 906, 899, 905), (915, 909, 897, 908), (914, 901, 893, 911), (913, 910, 896, 907), (912, 911, 893, 902), (908, 897, 911, 912), (899, 908, 912, 905), (905, 912, 902, 895), (900, 892, 910, 913), (894, 900, 913, 904), (904, 913, 907, 898), (910, 892, 901, 914), (896, 910, 914, 909), (909, 914, 911, 897), (907, 896, 909, 915), (898, 907, 915, 906), (906, 915, 908, 899), (904, 898, 906, 916), (894, 904, 916, 903), (903, 916, 905, 895), (900, 894, 903, 917), (892, 900, 917, 901), (901, 917, 902, 893), (943, 929, 921, 928), (942, 932, 925, 931), (941, 935, 923, 934), (940, 927, 919, 937), (939, 936, 922, 933), (938, 937, 919, 928), (934, 923, 937, 938), (925, 934, 938, 931), (931, 938, 928, 921), (926, 918, 936, 939), (920, 926, 939, 930), (930, 939, 933, 924), (936, 918, 927, 940), (922, 936, 940, 935), (935, 940, 937, 923), (933, 922, 935, 941), (924, 933, 941, 932), (932, 941, 934, 925), (930, 924, 932, 942), (920, 930, 942, 929), (929, 942, 931, 921), (926, 920, 929, 943), (918, 926, 943, 927), (927, 943, 928, 919), (969, 955, 947, 954), (968, 958, 951, 957), (967, 961, 949, 960), (966, 953, 945, 963), (965, 962, 948, 959), (964, 963, 945, 954), (960, 949, 963, 964), (951, 960, 964, 957), (957, 964, 954, 947), (952, 944, 962, 965), (946, 952, 965, 956), (956, 965, 959, 950), (962, 944, 953, 966), (948, 962, 966, 961), (961, 966, 963, 949), (959, 948, 961, 967), (950, 959, 967, 958), (958, 967, 960, 951), (956, 950, 958, 968), (946, 956, 968, 955), (955, 968, 957, 947), (952, 946, 955, 969), (944, 952, 969, 953), (953, 969, 954, 945), (1002, 996, 981, 970), (994, 984, 977, 983), (993, 987, 975, 986), (996, 1001, 998, 981), (991, 988, 974, 985), (995, 997, 1001, 996), (986, 975, 989, 990), (977, 986, 990, 983), (1000, 997, 995, 971), (972, 1002, 970, 979), (970, 981, 998, 999), (982, 991, 985, 976), (980, 971, 1002, 972), (974, 988, 992, 987), (987, 992, 989, 975), (985, 974, 987, 993), (976, 985, 993, 984), (984, 993, 986, 977), (982, 976, 984, 994), (979, 970, 999, 973), (1003, 972, 979, 973), (978, 1000, 971, 980), (978, 980, 972, 1003), (971, 995, 996, 1002), (1013, 1006, 1007, 1012), (1011, 1008, 1009, 1010), (1018, 1013, 1012, 1019), (1010, 1009, 1004, 1015), (1012, 1007, 1008, 1011), (1022, 1021, 1016, 1027), (1014, 1005, 1006, 1013), (1017, 1014, 1013, 1018), (1020, 1011, 1010, 1021), (1021, 1010, 1015, 1016), (1023, 1020, 1021, 1022), (1019, 1012, 1011, 1020), (1025, 1018, 1019, 1024), (1026, 1017, 1018, 1025), (1024, 1019, 1020, 1023), (1031, 1024, 1023, 1032), (1032, 1023, 1022, 1033), (1029, 1026, 1025, 1030), (1030, 1025, 1024, 1031), (1033, 1022, 1027, 1028), (1035, 1032, 1033, 1034), (1038, 1029, 1030, 1037), (1036, 1031, 1032, 1035), (1037, 1030, 1031, 1036), (1034, 1033, 1028, 1039), (1039, 1038, 1037, 1036, 1035, 1034), (1007, 1006, 1005, 1004, 1009, 1008)])
me_cube.polygons.foreach_set('material_index', [4, 4, 4, 4, 4, 4, 4, 4, 4, 4, 4, 4, 4, 4, 4, 4, 4, 4, 4, 4, 4, 4, 4, 4, 4, 4, 4, 4, 4, 4, 4, 4, 4, 4, 4, 4, 4, 4, 4, 4, 4, 4, 4, 4, 4, 4, 4, 4, 4, 4, 4, 4, 4, 4, 4, 4, 4, 4, 4, 4, 4, 4, 4, 4, 4, 4, 4, 4, 4, 4, 4, 4, 4, 4, 4, 4, 4, 4, 4, 4, 4, 4, 4, 4, 4, 4, 4, 4, 4, 4, 4, 4, 4, 4, 4, 4, 4, 4, 4, 4, 4, 4, 4, 4, 4, 4, 4, 4, 4, 4, 4, 4, 4, 4, 4, 4, 4, 4, 4, 4, 4, 4, 4, 4, 4, 4, 4, 4, 4, 4, 4, 4, 4, 4, 4, 4, 4, 4, 4, 4, 4, 4, 4, 4, 4, 4, 4, 4, 4, 4, 4, 4, 4, 4, 4, 4, 4, 4, 4, 4, 4, 4, 4, 4, 4, 4, 4, 4, 4, 4, 4, 4, 4, 4, 4, 4, 4, 4, 4, 4, 4, 4, 4, 4, 4, 4, 4, 4, 4, 4, 4, 4, 4, 4, 4, 4, 4, 4, 4, 4, 4, 4, 4, 4, 4, 4, 4, 4, 4, 4, 4, 4, 4, 4, 4, 4, 4, 4, 4, 4, 4, 4, 4, 4, 4, 4, 4, 4, 4, 4, 4, 4, 4, 4, 4, 4, 4, 4, 4, 4, 4, 4, 4, 4, 4, 4, 4, 4, 4, 4, 4, 4, 4, 4, 4, 4, 4, 4, 4, 4, 4, 4, 4, 4, 4, 4, 4, 4, 4, 4, 4, 4, 4, 4, 4, 4, 4, 4, 4, 4, 4, 4, 4, 4, 4, 4, 4, 4, 4, 4, 4, 4, 4, 4, 4, 4, 4, 4, 4, 4, 4, 4, 4, 4, 4, 4, 4, 4, 4, 4, 4, 4, 4, 4, 4, 4, 4, 4, 4, 4, 4, 4, 4, 4, 4, 4, 4, 4, 4, 4, 4, 4, 4, 4, 4, 4, 4, 4, 4, 4, 4, 4, 4, 4, 4, 4, 4, 4, 4, 4, 4, 4, 4, 4, 4, 4, 4, 4, 4, 4, 4, 4, 4, 4, 4, 4, 4, 4, 4, 4, 4, 4, 4, 4, 4, 4, 4, 4, 4, 4, 4, 4, 4, 4, 4, 4, 4, 4, 4, 4, 4, 4, 4, 4, 4, 4, 4, 4, 4, 4, 4, 4, 4, 4, 4, 4, 4, 4, 4, 4, 4, 4, 4, 4, 4, 4, 4, 4, 4, 4, 4, 4, 4, 4, 4, 4, 4, 4, 4, 4, 4, 4, 4, 4, 4, 4, 4, 4, 4, 4, 4, 4, 4, 4, 4, 4, 4, 4, 4, 4, 4, 4, 4, 4, 4, 4, 4, 4, 4, 4, 4, 4, 4, 4, 4, 4, 4, 4, 4, 4, 4, 4, 4, 4, 4, 4, 4, 4, 4, 4, 4, 4, 4, 4, 4, 4, 4, 4, 4, 4, 4, 4, 4, 4, 4, 4, 4, 4, 4, 4, 4, 4, 4, 4, 4, 4, 4, 4, 4, 4, 4, 4, 4, 4, 4, 4, 4, 4, 4, 4, 4, 4, 4, 4, 4, 4, 4, 4, 4, 4, 4, 4, 4, 4, 4, 4, 4, 4, 4, 4, 4, 4, 4, 4, 4, 4, 4, 4, 4, 4, 4, 4, 4, 4, 4, 4, 4, 4, 4, 4, 4, 4, 4, 4, 4, 4, 4, 4, 4, 4, 4, 4, 4, 4, 4, 4, 4, 4, 4, 4, 4, 4, 4, 4, 4, 4, 4, 4, 4, 4, 4, 4, 4, 4, 4, 4, 4, 4, 4, 4, 4, 4, 4, 4, 4, 4, 4, 4, 4, 4, 4, 4, 4, 4, 4, 4, 4, 4, 4, 4, 4, 4, 4, 4, 4, 4, 4, 4, 4, 4, 4, 4, 4, 4, 4, 4, 4, 4, 4, 4, 4, 4, 4, 4, 4, 4, 4, 4, 4, 4, 4, 4, 4, 4, 4, 4, 4, 4, 4, 4, 4, 4, 4, 4, 4, 4, 4, 4, 4, 4, 4, 4, 4, 4, 4, 4, 4, 4, 4, 4, 4, 4, 4, 4, 4, 4, 4, 4, 4, 4, 4, 4, 4, 4, 4, 4, 4, 4, 4, 4, 4, 4, 4, 4, 4, 4, 4, 4, 4, 4, 4, 4, 4, 4, 4, 4, 4, 4, 4, 4, 4, 4, 4, 4, 4, 4, 4, 4, 4, 4, 4, 4, 4, 4, 4, 4, 4, 4, 4, 4, 4, 4, 4, 4, 4, 4, 4, 4, 4, 4, 4, 4, 4, 4, 4, 4, 4, 4, 4, 4, 4, 4, 4, 4, 4, 4, 4, 4, 4, 4, 4, 4, 4, 4, 4, 4, 4, 4, 4, 4, 4, 4, 4, 4, 4, 4, 4, 4, 4, 4, 4, 4, 4, 4, 4, 4, 4, 4, 4, 4, 4, 4, 4, 4, 4, 4, 4, 4, 4, 4, 4, 4, 4, 4, 4, 4, 4, 4, 4, 4, 4, 4, 4, 4, 4, 4, 4, 4, 4, 4, 4, 4, 4, 4, 4, 4, 4, 4, 4, 4, 4, 4, 4, 4, 4, 4, 4, 4, 4, 4, 4, 4, 4, 4, 4, 4, 4, 4, 4, 4, 4, 4, 4, 4, 4, 4, 4, 4, 4, 4, 4, 4, 4, 4, 4, 4, 4, 4, 4, 4, 4, 4, 4, 4, 4, 4, 4, 4, 4, 4, 4, 4, 4, 4, 4, 4, 4, 4, 4, 4, 4, 4, 4, 4, 4, 4, 4, 4, 4, 4, 4, 4, 4, 4, 4, 4, 4, 4, 4, 4, 4, 4, 4, 4, 4, 4, 4, 4, 4, 4, 4, 4, 4, 4, 4, 4, 4, 4, 4, 4, 4, 4, 4, 4, 4, 4, 4, 4, 4, 4, 4, 4, 4, 4])
me_cube.materials.append(mat_material)
me_cube.materials.append(mat_material_blue)
me_cube.materials.append(mat_material_red)
me_cube.materials.append(mat_material_yellow)
me_cube.materials.append(mat_material_green)
me_cube.use_remesh_preserve_volume = False
me_cube.use_remesh_preserve_attributes = False
me_cube.use_mirror_vertex_groups = False
me_cube.update()
arm_armature = bpy.data.armatures.new('Armature')  # bones are not reproduced

# ---- objects
ob_armature = bpy.data.objects.new('Armature', arm_armature)
ob_cube = bpy.data.objects.new('Cube', me_cube)
ob_lamp = bpy.data.objects.new('Lamp', light_lamp)
ob_camera = bpy.data.objects.new('Camera', cam_camera)

# ---- transforms, parenting, visibility, modifiers, constraints
ob_armature.location = (0.0, 0.0, 0.0)
ob_armature.show_in_front = True
ob_armature.lineart.crease_threshold = 0.0
ob_cube.parent = ob_armature
ob_cube.location = (0.0, 0.0, 0.0)
ob_cube.lock_rotations_4d = False
ob_cube.empty_display_type = 'ARROWS'
ob_cube.lineart.crease_threshold = 0.0
_vg = ob_cube.vertex_groups.new(name='Hip')
_vg.add([0, 1, 2, 3, 4, 5, 6, 7, 8, 9, 10, 11, 12, 13, 14, 15, 16, 17, 18, 19, 496, 497, 498, 499, 500, 501, 502, 503, 504, 505, 506, 507, 508, 509, 510, 511, 512, 513, 514, 515, 516, 517, 518, 519, 520, 521, 522, 523, 524, 525], 1.0, 'REPLACE')
_vg = ob_cube.vertex_groups.new(name='Spine')
_vg.add([20, 21, 22, 23, 24, 25, 26, 27, 28, 29, 30, 31, 32, 33, 34, 35, 36, 37, 38, 39, 457, 458, 459, 460, 464, 465, 466, 467, 468, 526, 527, 528, 529, 530, 531, 532, 533, 534, 535, 536, 537, 538, 539, 540, 541, 542, 543, 544, 545, 546, 547, 548, 549, 550, 551, 552, 553, 554, 555, 974, 975, 976, 977, 982, 983, 984, 985, 986, 987, 988, 989, 990, 991, 992, 993, 994], 1.0, 'REPLACE')
_vg = ob_cube.vertex_groups.new(name='Head')
_vg.add([454, 455, 456, 461, 462, 463, 469, 470, 471, 472, 473, 474, 475, 476, 477, 478, 479, 480, 481, 482, 483, 484, 485, 486, 487, 488, 489, 490, 491, 492, 493, 494, 495, 970, 971, 972, 973, 978, 979, 980, 981, 995, 996, 997, 998, 999, 1000, 1001, 1002, 1003, 1004, 1005, 1006, 1007, 1008, 1009, 1010, 1011, 1012, 1013, 1014, 1015, 1016, 1017, 1018, 1019, 1020, 1021, 1022, 1023, 1024, 1025, 1026, 1027, 1028, 1029, 1030, 1031, 1032, 1033, 1034, 1035, 1036, 1037, 1038, 1039], 1.0, 'REPLACE')
_vg = ob_cube.vertex_groups.new(name='UpperArm.L')
_vg.add([40, 41, 42, 43, 44, 45, 46, 47, 48, 49, 50, 51, 52, 53, 54, 55, 56, 57, 58, 59, 60, 61, 62, 63, 64, 65, 66, 67, 68, 69, 70, 71, 128, 129, 130, 131, 132, 133, 134, 135, 136, 137, 138, 139, 140, 141, 142, 143, 144, 145, 146, 147, 148, 149, 150, 151, 152, 153, 154, 155, 156, 157, 158, 159, 324, 325, 326, 327, 328, 329, 330, 331, 332, 333, 334, 335, 336, 337, 338, 339, 340, 341, 342, 343, 344, 345, 346, 347, 348, 349], 1.0, 'REPLACE')
_vg = ob_cube.vertex_groups.new(name='LowerArm.L')
_vg.add([72, 73, 74, 75, 76, 77, 78, 79, 80, 81, 82, 83, 84, 85, 86, 87, 88, 89, 90, 91, 92, 93, 94, 95, 96, 97, 98, 99, 100, 101, 102, 103, 272, 273, 274, 275, 276, 277, 278, 279, 280, 281, 282, 283, 284, 285, 286, 287, 288, 289, 290, 291, 292, 293, 294, 295, 296, 297, 350, 351, 352, 353, 354, 355, 356, 357, 358, 359, 360, 361, 362, 363, 364, 365, 366, 367, 368, 369, 370, 371, 372, 373, 374, 375], 1.0, 'REPLACE')
_vg = ob_cube.vertex_groups.new(name='Hand.L')
_vg.add([104, 105, 106, 107, 108, 109, 110, 111, 112, 113, 114, 115, 116, 117, 118, 119, 120, 121, 122, 123, 124, 125, 126, 127, 298, 299, 300, 301, 302, 303, 304, 305, 306, 307, 308, 309, 310, 311, 312, 313, 314, 315, 316, 317, 318, 319, 320, 321, 322, 323], 1.0, 'REPLACE')
_vg = ob_cube.vertex_groups.new(name='UpperArm.R')
_vg.add([556, 557, 558, 559, 560, 561, 562, 563, 564, 565, 566, 567, 568, 569, 570, 571, 572, 573, 574, 575, 576, 577, 578, 579, 580, 581, 582, 583, 584, 585, 586, 587, 644, 645, 646, 647, 648, 649, 650, 651, 652, 653, 654, 655, 656, 657, 658, 659, 660, 661, 662, 663, 664, 665, 666, 667, 668, 669, 670, 671, 672, 673, 674, 675, 840, 841, 842, 843, 844, 845, 846, 847, 848, 849, 850, 851, 852, 853, 854, 855, 856, 857, 858, 859, 860, 861, 862, 863, 864, 865], 1.0, 'REPLACE')
_vg = ob_cube.vertex_groups.new(name='LowerArm.R')
_vg.add([588, 589, 590, 591, 592, 593, 594, 595, 596, 597, 598, 599, 600, 601, 602, 603, 604, 605, 606, 607, 608, 609, 610, 611, 612, 613, 614, 615, 616, 617, 618, 619, 788, 789, 790, 791, 792, 793, 794, 795, 796, 797, 798, 799, 800, 801, 802, 803, 804, 805, 806, 807, 808, 809, 810, 811, 812, 813, 866, 867, 868, 869, 870, 871, 872, 873, 874, 875, 876, 877, 878, 879, 880, 881, 882, 883, 884, 885, 886, 887, 888, 889, 890, 891], 1.0, 'REPLACE')
_vg = ob_cube.vertex_groups.new(name='Hand.R')
_vg.add([620, 621, 622, 623, 624, 625, 626, 627, 628, 629, 630, 631, 632, 633, 634, 635, 636, 637, 638, 639, 640, 641, 642, 643, 814, 815, 816, 817, 818, 819, 820, 821, 822, 823, 824, 825, 826, 827, 828, 829, 830, 831, 832, 833, 834, 835, 836, 837, 838, 839], 1.0, 'REPLACE')
_vg = ob_cube.vertex_groups.new(name='UpperLeg.L')
_vg.add([160, 161, 162, 163, 164, 165, 166, 167, 168, 169, 170, 171, 172, 173, 174, 175, 176, 177, 178, 179, 180, 181, 182, 183, 184, 185, 186, 187, 188, 189, 190, 191, 376, 377, 378, 379, 380, 381, 382, 383, 384, 385, 386, 387, 388, 389, 390, 391, 392, 393, 394, 395, 396, 397, 398, 399, 400, 401], 1.0, 'REPLACE')
_vg = ob_cube.vertex_groups.new(name='LowerLeg.L')
_vg.add([192, 193, 194, 195, 196, 197, 198, 199, 200, 201, 202, 203, 204, 205, 206, 207, 208, 209, 210, 211, 212, 213, 214, 215, 216, 217, 218, 219, 220, 221, 222, 223, 402, 403, 404, 405, 406, 407, 408, 409, 410, 411, 412, 413, 414, 415, 416, 417, 418, 419, 420, 421, 422, 423, 424, 425, 426, 427], 1.0, 'REPLACE')
_vg = ob_cube.vertex_groups.new(name='Foot.L')
_vg.add([224, 227, 229, 230, 232, 233, 234, 235, 236, 237, 238, 239, 240, 241, 244, 245, 252, 253, 254, 255, 256, 257, 260, 261, 262, 263, 266, 267, 428, 429, 430, 431, 432, 433, 434, 435, 436, 437, 438, 439, 440, 441, 442, 443, 444, 445, 446, 447, 448, 449, 450, 451, 452, 453], 1.0, 'REPLACE')
_vg = ob_cube.vertex_groups.new(name='UpperLeg.R')
_vg.add([676, 677, 678, 679, 680, 681, 682, 683, 684, 685, 686, 687, 688, 689, 690, 691, 692, 693, 694, 695, 696, 697, 698, 699, 700, 701, 702, 703, 704, 705, 706, 707, 892, 893, 894, 895, 896, 897, 898, 899, 900, 901, 902, 903, 904, 905, 906, 907, 908, 909, 910, 911, 912, 913, 914, 915, 916, 917], 1.0, 'REPLACE')
_vg = ob_cube.vertex_groups.new(name='LowerLeg.R')
_vg.add([708, 709, 710, 711, 712, 713, 714, 715, 716, 717, 718, 719, 720, 721, 722, 723, 724, 725, 726, 727, 728, 729, 730, 731, 732, 733, 734, 735, 736, 737, 738, 739, 918, 919, 920, 921, 922, 923, 924, 925, 926, 927, 928, 929, 930, 931, 932, 933, 934, 935, 936, 937, 938, 939, 940, 941, 942, 943], 1.0, 'REPLACE')
_vg = ob_cube.vertex_groups.new(name='Foot.R')
_vg.add([740, 743, 745, 746, 748, 749, 750, 751, 752, 753, 754, 755, 756, 757, 760, 761, 768, 769, 770, 771, 772, 773, 776, 777, 778, 779, 782, 783, 944, 945, 946, 947, 948, 949, 950, 951, 952, 953, 954, 955, 956, 957, 958, 959, 960, 961, 962, 963, 964, 965, 966, 967, 968, 969], 1.0, 'REPLACE')
_vg = ob_cube.vertex_groups.new(name='Toes.L')
_vg.add([242, 243, 246, 247, 248, 249, 250, 251, 258, 259, 264, 265, 268, 269, 270, 271], 1.0, 'REPLACE')
_vg = ob_cube.vertex_groups.new(name='Toes.R')
_vg.add([758, 759, 762, 763, 764, 765, 766, 767, 774, 775, 780, 781, 784, 785, 786, 787], 1.0, 'REPLACE')
_m = ob_cube.modifiers.new('Armature', 'ARMATURE')
_m.object = ob_armature
ob_lamp.location = (4.076, 1.005, 5.904)
ob_lamp.rotation_euler = (0.6503, 0.05522, 1.866)
ob_lamp.lock_rotations_4d = False
ob_lamp.empty_display_type = 'ARROWS'
ob_lamp.color = (0.0, 0.0, 0.0, 0.0)
ob_lamp.hide_viewport = True
ob_lamp.lineart.crease_threshold = 0.0
ob_camera.location = (7.481, -6.508, 5.344)
ob_camera.rotation_euler = (1.109, 0.0, 0.8149)
ob_camera.lock_rotations_4d = False
ob_camera.empty_display_type = 'ARROWS'
ob_camera.color = (0.0, 0.0, 0.0, 0.0)
ob_camera.hide_viewport = True
ob_camera.display_type = 'WIRE'
ob_camera.lineart.crease_threshold = 0.0

# ---- collection membership
col_collection_1.objects.link(ob_armature)
col_collection_1.objects.link(ob_cube)
col_collection_1.objects.link(ob_lamp)
col_collection_1.objects.link(ob_camera)

# ---- scene / render settings (as saved in the file)
scene.camera = ob_camera
scene.frame_start = 1; scene.frame_end = 99; scene.frame_set(1)
scene.render.engine = 'BLENDER_EEVEE_NEXT'
scene.render.resolution_percentage = 50
scene.render.dither_intensity = 0.0
scene.cycles.use_denoising = False
scene.cycles.samples = 128
scene.cycles.sampling_pattern = 'TABULATED_SOBOL'
scene.cycles.use_adaptive_sampling = False
scene.cycles.use_light_tree = False
scene.cycles.blur_glossy = 0.0
scene.cycles.sample_clamp_indirect = 0.0
scene.view_settings.view_transform = 'Standard'
bpy.context.view_layer.update()
